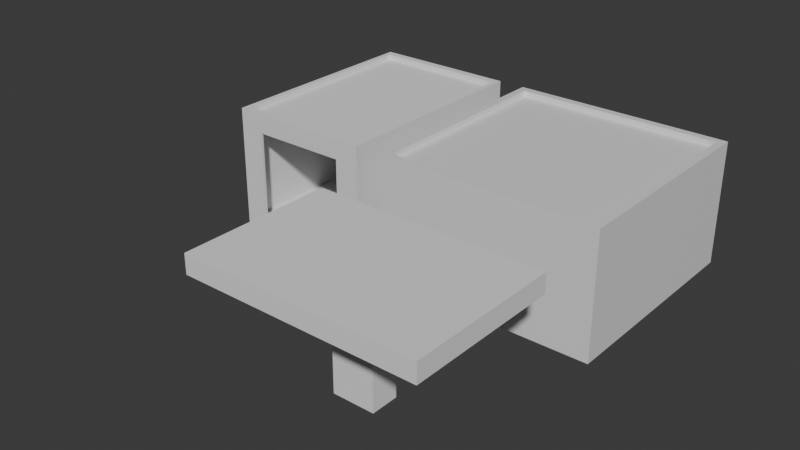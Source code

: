 # Source: gas_station.blend  (saved by Blender 4.3.34; exported with 4.5.12 LTS)
import bpy
from mathutils import Matrix  # noqa: F401  (used for matrix-valued properties, if any)

bpy.ops.wm.read_factory_settings(use_empty=True)
scene = bpy.context.scene
scene.name = 'Scene'

# ---- collections
col_collection = bpy.data.collections.new('Collection'); scene.collection.children.link(col_collection)

# ---- materials (node trees are filled in below, after node groups)
mat_material = bpy.data.materials.new('Material')
mat_material.alpha_threshold = 0.0
mat_material.roughness = 0.5
mat_material.line_color = (0.0, 0.0, 0.0, 1.0)

# ---- material node trees
mat_material.use_nodes = True; mat_material.node_tree.nodes.clear()
_N = mat_material.node_tree.nodes; _L = mat_material.node_tree.links
n0 = _N.new('ShaderNodeOutputMaterial'); n0.name = 'Material Output'; n0.location = (300, 300)
n1 = _N.new('ShaderNodeBsdfPrincipled'); n1.name = 'Principled BSDF'; n1.location = (10, 300)
n1.inputs[3].default_value = 1.45
_L.new(n1.outputs[0], n0.inputs[0])
n0.is_active_output = True

# ---- world
world_world = bpy.data.worlds.new('World'); scene.world = world_world
world_world.use_nodes = True; world_world.node_tree.nodes.clear()
_N = world_world.node_tree.nodes; _L = world_world.node_tree.links
n0 = _N.new('ShaderNodeOutputWorld'); n0.name = 'World Output'; n0.location = (300, 300)
n1 = _N.new('ShaderNodeBackground'); n1.name = 'Background'; n1.location = (10, 300)
n1.inputs[0].default_value = (0.05088, 0.05088, 0.05088, 1.0)
_L.new(n1.outputs[0], n0.inputs[0])
n0.is_active_output = True
world_world.color = (0.05088, 0.05088, 0.05088)
world_world.sun_shadow_jitter_overblur = 0.0

# ---- meshes
me_cube = bpy.data.meshes.new('Cube')
me_cube.from_pydata([(0.93, 0.93, 1.0), (1.0, 1.0, -1.0), (0.93, -0.93, 1.0), (-0.93, 0.93, 1.0), (-1.0, 1.0, -1.0), (-0.93, -0.93, 1.0), (0.2833, -1.0, 0.3261), (-0.2833, -1.0, 0.3261), (1.0, 1.0, 1.0), (-1.0, 1.0, 1.0), (1.0, -1.0, 1.1), (-1.0, -1.0, 1.1), (1.0, 1.0, 1.1), (-1.0, 1.0, 1.1), (0.93, -0.93, 1.1), (-0.93, -0.93, 1.1), (0.93, 0.93, 1.1), (-0.93, 0.93, 1.1), (-1.0, -1.0, -1.0), (-1.0, -1.0, 1.0), (1.0, -1.0, 1.0), (1.0, -1.0, -1.0), (-0.2833, -1.0, -1.0), (0.2833, -1.0, -1.0), (1.0, 1.0, -1.133), (-1.0, 1.0, -1.133), (-1.0, -1.0, -1.133), (1.0, -1.0, -1.133), (0.2833, -1.0, 1.0), (-0.2833, -1.0, 1.0)], [], [(0, 3, 5, 2), (18, 19, 9, 4), (4, 18, 22, 23, 21, 1), (1, 8, 20, 21), (4, 9, 8, 1), (3, 0, 16, 17), (19, 29, 28, 20, 10, 11), (8, 9, 13, 12), (2, 5, 15, 14), (14, 15, 11, 10), (16, 14, 10, 12), (15, 17, 13, 11), (17, 16, 12, 13), (0, 2, 14, 16), (9, 19, 11, 13), (20, 8, 12, 10), (5, 3, 17, 15), (23, 6, 7, 22), (25, 24, 27, 26), (23, 22, 18, 26, 27, 21), (24, 1, 21, 27), (1, 24, 25, 4), (4, 25, 26, 18), (7, 6, 28, 29), (18, 22, 7, 29, 19), (20, 28, 6, 23, 21)])
_uv = me_cube.uv_layers.new(name='UVMap')
_uv.uv.foreach_set('vector', [0.6337, 0.5087, 0.8662, 0.5088, 0.8662, 0.7413, 0.6337, 0.7412, 0.375, 0.0, 0.625, 0.0, 0.625, 0.25, 0.375, 0.25, 0.125, 0.5, 0.125, 0.75, 0.2146, 0.75, 0.2854, 0.75, 0.375, 0.75, 0.375, 0.5, 0.375, 0.5, 0.625, 0.5, 0.625, 0.75, 0.375, 0.75, 0.375, 0.25, 0.625, 0.25, 0.625, 0.5, 0.375, 0.5, 0.8662, 0.5088, 0.6337, 0.5087, 0.6337, 0.5087, 0.8662, 0.5088, 0.625, 1.0, 0.625, 0.9167, 0.625, 0.8333, 0.625, 0.75, 0.625, 0.75, 0.625, 1.0, 0.625, 0.5, 0.625, 0.25, 0.625, 0.25, 0.625, 0.5, 0.6337, 0.7412, 0.8662, 0.7413, 0.8662, 0.7413, 0.6337, 0.7412, 0.6337, 0.7412, 0.8662, 0.7413, 0.875, 0.75, 0.625, 0.75, 0.6337, 0.5087, 0.6337, 0.7412, 0.625, 0.75, 0.625, 0.5, 0.8662, 0.7413, 0.8662, 0.5088, 0.875, 0.5, 0.875, 0.75, 0.8662, 0.5088, 0.6337, 0.5087, 0.625, 0.5, 0.875, 0.5, 0.6337, 0.5087, 0.6337, 0.7412, 0.6337, 0.7412, 0.6337, 0.5087, 0.625, 0.25, 0.625, 0.0, 0.625, 0.0, 0.625, 0.25, 0.625, 0.75, 0.625, 0.5, 0.625, 0.5, 0.625, 0.75, 0.8662, 0.7413, 0.8662, 0.5088, 0.8662, 0.5088, 0.8662, 0.7413, 0.375, 0.8396, 0.5688, 0.8062, 0.5688, 0.9438, 0.375, 0.9104, 0.125, 0.5, 0.375, 0.5, 0.375, 0.75, 0.125, 0.75, 0.0, 0.0, 0.0, 0.0, 0.0, 0.0, 0.0, 0.0, 0.0, 0.0, 0.0, 0.0, 0.375, 0.5, 0.375, 0.5, 0.375, 0.75, 0.0, 0.0, 0.375, 0.5, 0.375, 0.5, 0.125, 0.5, 0.125, 0.5, 0.125, 0.5, 0.125, 0.5, 0.125, 0.75, 0.0, 0.0, 0.5688, 0.9438, 0.5688, 0.8062, 0.625, 0.8333, 0.625, 0.9167, 0.0, 0.0, 0.0, 0.0, 0.0, 0.0, 0.0, 0.0, 0.0, 0.0, 0.0, 0.0, 0.0, 0.0, 0.0, 0.0, 0.0, 0.0, 0.0, 0.0])
me_cube.materials.append(mat_material)
me_cube.use_mirror_vertex_groups = False
me_cube.update()
me_cube_001 = bpy.data.meshes.new('Cube.001')
me_cube_001.from_pydata([(0.9299, -0.978, 0.9787), (-0.93, 0.9682, 0.9787), (0.93, 0.9682, 0.9787), (-0.6591, -1.0, 0.7433), (-1.0, 1.0, 1.0), (1.0, 1.0, 1.0), (0.6591, -1.0, 0.7433), (-1.0, -1.0, 1.1), (-1.0, 1.0, 1.1), (1.0, 1.0, 1.1), (1.0, -1.0, 1.1), (-0.93, -0.93, 1.1), (-0.93, 0.93, 1.1), (0.93, 0.93, 1.1), (0.93, -0.93, 1.1), (-0.93, -0.978, 0.9787), (-1.0, -1.0, 1.0), (1.0, -1.0, 1.0), (-0.6591, -1.0, -1.0), (0.6591, -1.0, -1.0), (0.6591, -0.978, -1.0), (-0.6591, -0.978, -1.0), (-0.6591, -0.978, 0.7433), (0.6591, -0.978, 0.7433), (-1.0, -0.978, 1.0), (1.0, -0.978, 1.0), (-1.0, -0.978, -1.0), (-1.0, -1.0, -1.0), (1.0, 1.0, -1.0), (-1.0, 1.0, -1.0), (1.0, -0.978, -1.0), (1.0, -1.0, -1.0), (-0.93, -0.93, 1.0), (-0.93, 0.93, 1.0), (0.93, 0.93, 1.0), (0.9299, -0.93, 1.0), (0.93, -0.978, -1.0), (0.93, 0.9682, -1.0), (-0.93, 0.9682, -1.0), (-0.93, -0.978, -1.0), (1.0, 1.0, -1.133), (-1.0, 1.0, -1.133), (-1.0, -1.0, -1.133), (1.0, -1.0, -1.133)], [], [(27, 16, 24, 26), (29, 4, 5, 28), (28, 5, 25, 30), (26, 24, 4, 29), (34, 33, 32, 35), (35, 32, 11, 14), (17, 25, 5, 9, 10), (32, 33, 12, 11), (34, 35, 14, 13), (11, 12, 8, 7), (12, 13, 9, 8), (13, 14, 10, 9), (14, 11, 7, 10), (33, 34, 13, 12), (4, 24, 16, 7, 8), (16, 17, 10, 7), (5, 4, 8, 9), (18, 21, 22, 3), (22, 15, 0, 23), (3, 22, 23, 6), (6, 23, 20, 19), (18, 3, 16, 27), (6, 19, 31, 17), (17, 16, 3, 6), (30, 25, 17, 31), (1, 38, 37, 2), (43, 42, 41, 40), (15, 1, 2, 0), (15, 39, 38, 1), (0, 36, 20, 23), (36, 0, 2, 37), (15, 22, 21, 39), (39, 21, 18, 19, 20, 36, 37, 38), (27, 42, 43, 31, 19, 18), (27, 26, 29, 41, 42), (29, 28, 40, 41), (28, 30, 31, 43, 40)])
_uv = me_cube_001.uv_layers.new(name='UVMap')
_uv.uv.foreach_set('vector', [0.375, 0.0, 0.625, 0.0, 0.625, 0.002935, 0.375, 0.002935, 0.375, 0.25, 0.625, 0.25, 0.625, 0.5, 0.375, 0.5, 0.375, 0.5, 0.625, 0.5, 0.625, 0.7421, 0.375, 0.7421, 0.375, 0.002935, 0.625, 0.002935, 0.625, 0.25, 0.375, 0.25, 0.6337, 0.5087, 0.8662, 0.5088, 0.8662, 0.7413, 0.6337, 0.7412, 0.6337, 0.7412, 0.8662, 0.7413, 0.8662, 0.7413, 0.6337, 0.7412, 0.625, 0.75, 0.625, 0.7421, 0.625, 0.5, 0.625, 0.5, 0.625, 0.75, 0.8662, 0.7413, 0.8662, 0.5088, 0.8662, 0.5088, 0.8662, 0.7413, 0.6337, 0.5087, 0.6337, 0.7412, 0.6337, 0.7412, 0.6337, 0.5087, 0.8662, 0.7413, 0.8662, 0.5088, 0.875, 0.5, 0.875, 0.75, 0.8662, 0.5088, 0.6337, 0.5087, 0.625, 0.5, 0.875, 0.5, 0.6337, 0.5087, 0.6337, 0.7412, 0.625, 0.75, 0.625, 0.5, 0.6337, 0.7412, 0.8662, 0.7413, 0.875, 0.75, 0.625, 0.75, 0.8662, 0.5088, 0.6337, 0.5087, 0.6337, 0.5087, 0.8662, 0.5088, 0.625, 0.25, 0.625, 0.002935, 0.625, 0.0, 0.625, 0.0, 0.625, 0.25, 0.625, 1.0, 0.625, 0.75, 0.625, 0.75, 0.625, 1.0, 0.625, 0.5, 0.625, 0.25, 0.625, 0.25, 0.625, 0.5, 0.0, 0.0, 0.0, 0.0, 0.0, 0.0, 0.0, 0.0, 0.6057, 0.9807, 0.6234, 0.9788, 0.6234, 0.7716, 0.6057, 0.7693, 0.0, 0.0, 0.0, 0.0, 0.0, 0.0, 0.0, 0.0, 0.0, 0.0, 0.0, 0.0, 0.0, 0.0, 0.0, 0.0, 0.0, 0.0, 0.0, 0.0, 0.0, 0.0, 0.0, 0.0, 0.0, 0.0, 0.0, 0.0, 0.0, 0.0, 0.0, 0.0, 0.0, 0.0, 0.0, 0.0, 0.0, 0.0, 0.0, 0.0, 0.375, 0.7421, 0.625, 0.7421, 0.625, 0.75, 0.375, 0.75, 0.8529, 0.5087, 0.1338, 0.5087, 0.3663, 0.5086, 0.6289, 0.5087, 0.3662, 0.75, 0.1337, 0.75, 0.1338, 0.5087, 0.3663, 0.5086, 0.0, 0.0, 0.0, 0.0, 0.0, 0.0, 0.0, 0.0, 0.0, 0.0, 0.0, 0.0, 0.0, 0.0, 0.0, 0.0, 0.6204, 0.7718, 0.375, 0.773, 0.375, 0.7926, 0.6057, 0.7693, 0.0, 0.0, 0.0, 0.0, 0.0, 0.0, 0.0, 0.0, 0.6234, 0.9788, 0.6057, 0.9807, 0.375, 0.9574, 0.375, 0.9786, 0.0, 0.0, 0.0, 0.0, 0.0, 0.0, 0.0, 0.0, 0.0, 0.0, 0.0, 0.0, 0.0, 0.0, 0.0, 0.0, 0.0, 0.0, 0.1337, 0.75, 0.3662, 0.75, 0.0, 0.0, 0.0, 0.0, 0.0, 0.0, 0.0, 0.0, 0.375, 0.002935, 0.375, 0.25, 0.1338, 0.5087, 0.1337, 0.75, 0.375, 0.25, 0.375, 0.5, 0.3663, 0.5086, 0.1338, 0.5087, 0.375, 0.5, 0.375, 0.7421, 0.0, 0.0, 0.3662, 0.75, 0.3663, 0.5086])
me_cube_001.update()
me_cube_002 = bpy.data.meshes.new('Cube.002')
me_cube_002.from_pydata([(-0.1021, -0.1021, -1.0), (-1.0, -1.0, 1.0), (-0.1021, 0.1021, -1.0), (-1.0, 1.0, 1.0), (0.1021, -0.1021, -1.0), (1.0, -1.0, 1.0), (0.1021, 0.1021, -1.0), (1.0, 1.0, 1.0), (-1.0, 1.0, -1.0), (-1.0, -1.0, -1.0), (1.0, 1.0, -1.0), (1.0, -1.0, -1.0), (-0.1834, 0.1834, -11.0), (-0.1834, -0.1834, -11.0), (0.1834, 0.1834, -11.0), (0.1834, -0.1834, -11.0), (-0.1021, 0.1021, -4.2), (-0.1021, -0.1021, -4.2), (0.1021, 0.1021, -4.2), (0.1021, -0.1021, -4.2), (-0.1834, 0.1834, -4.2), (-0.1834, -0.1834, -4.2), (0.1834, 0.1834, -4.2), (0.1834, -0.1834, -4.2), (-0.1834, 0.1834, -11.8), (-0.1834, -0.1834, -11.8), (0.1834, 0.1834, -11.8), (0.1834, -0.1834, -11.8)], [], [(9, 1, 3, 8), (8, 3, 7, 10), (10, 7, 5, 11), (11, 5, 1, 9), (7, 3, 1, 5), (2, 0, 9, 8), (6, 2, 8, 10), (4, 6, 10, 11), (0, 4, 11, 9), (14, 22, 23, 15), (13, 21, 20, 12), (15, 23, 21, 13), (12, 20, 22, 14), (15, 13, 25, 27), (16, 20, 21, 17), (18, 22, 20, 16), (19, 23, 22, 18), (17, 21, 23, 19), (16, 2, 6, 18), (4, 19, 18, 6), (0, 17, 19, 4), (2, 16, 17, 0), (26, 27, 25, 24), (14, 15, 27, 26), (12, 14, 26, 24), (13, 12, 24, 25)])
_uv = me_cube_002.uv_layers.new(name='UVMap')
_uv.uv.foreach_set('vector', [0.375, 0.0, 0.625, 0.0, 0.625, 0.25, 0.375, 0.25, 0.375, 0.25, 0.625, 0.25, 0.625, 0.5, 0.375, 0.5, 0.375, 0.5, 0.625, 0.5, 0.625, 0.75, 0.375, 0.75, 0.375, 0.75, 0.625, 0.75, 0.625, 1.0, 0.375, 1.0, 0.625, 0.5, 0.875, 0.5, 0.875, 0.75, 0.625, 0.75, 0.2271, 0.6021, 0.2271, 0.6479, 0.125, 0.75, 0.125, 0.5, 0.2729, 0.6021, 0.2271, 0.6021, 0.125, 0.5, 0.375, 0.5, 0.2729, 0.6479, 0.2729, 0.6021, 0.375, 0.5, 0.375, 0.75, 0.2271, 0.6479, 0.2729, 0.6479, 0.375, 0.75, 0.125, 0.75, 0.2729, 0.6021, 0.2729, 0.6021, 0.2729, 0.6479, 0.2729, 0.6479, 0.2271, 0.6479, 0.2271, 0.6479, 0.2271, 0.6021, 0.2271, 0.6021, 0.2729, 0.6479, 0.2729, 0.6479, 0.2271, 0.6479, 0.2271, 0.6479, 0.2271, 0.6021, 0.2271, 0.6021, 0.2729, 0.6021, 0.2729, 0.6021, 0.2729, 0.6479, 0.2271, 0.6479, 0.0, 0.0, 0.0, 0.0, 0.2318, 0.6068, 0.2271, 0.6021, 0.2271, 0.6479, 0.2318, 0.6432, 0.2682, 0.6068, 0.2729, 0.6021, 0.2271, 0.6021, 0.2318, 0.6068, 0.2682, 0.6432, 0.2729, 0.6479, 0.2729, 0.6021, 0.2682, 0.6068, 0.2318, 0.6432, 0.2271, 0.6479, 0.2729, 0.6479, 0.2682, 0.6432, 0.2318, 0.6068, 0.2271, 0.6021, 0.2729, 0.6021, 0.2682, 0.6068, 0.0, 0.0, 0.0, 0.0, 0.0, 0.0, 0.0, 0.0, 0.0, 0.0, 0.0, 0.0, 0.0, 0.0, 0.0, 0.0, 0.0, 0.0, 0.0, 0.0, 0.0, 0.0, 0.0, 0.0, 0.0, 0.0, 0.0, 0.0, 0.0, 0.0, 0.0, 0.0, 0.2729, 0.6021, 0.2729, 0.6479, 0.0, 0.0, 0.0, 0.0, 0.2271, 0.6021, 0.2729, 0.6021, 0.0, 0.0, 0.0, 0.0, 0.2271, 0.6479, 0.2271, 0.6021, 0.0, 0.0, 0.0, 0.0])
me_cube_002.update()

# ---- objects
ob_gas_station = bpy.data.objects.new('Gas Station', me_cube)
ob_garage = bpy.data.objects.new('Garage', me_cube_001)
ob_fuel_station = bpy.data.objects.new('Fuel Station', me_cube_002)

# ---- transforms, parenting, visibility, modifiers, constraints
ob_gas_station.location = (0.0, 0.0, 1.5)
ob_gas_station.scale = (3.0, 3.0, 1.5)
ob_gas_station.lock_rotations_4d = False
ob_gas_station.empty_display_type = 'ARROWS'
ob_gas_station.lineart.crease_threshold = 0.0
ob_garage.location = (-5.743, 0.0, 1.5)
ob_garage.scale = (2.0, 3.0, 1.5)
ob_fuel_station.location = (0.0, -7.0, 2.75)
ob_fuel_station.scale = (3.0, 2.0, 0.25)

# ---- collection membership
col_collection.objects.link(ob_gas_station)
col_collection.objects.link(ob_garage)
col_collection.objects.link(ob_fuel_station)

# ---- scene / render settings (as saved in the file)
scene.frame_start = 1; scene.frame_end = 250; scene.frame_set(1)
scene.render.engine = 'BLENDER_EEVEE_NEXT'
bpy.context.view_layer.update()

# ---- added for rendering (the .blend has no active camera and no usable light): camera, sun
cam_auto = bpy.data.cameras.new('AutoCamera')
cam_auto.lens = 50.0
cam_auto.sensor_width = 36.0
cam_auto.clip_end = 1000.0
ob_auto_camera = bpy.data.objects.new('AutoCamera', cam_auto)
scene.collection.objects.link(ob_auto_camera)
ob_auto_camera.location = (12.8494, -21.2654, 13.6519)
ob_auto_camera.rotation_euler = (1.09748, -7.21219e-08, 0.694738)
scene.camera = ob_auto_camera
light_auto_sun = bpy.data.lights.new('AutoSun', 'SUN')
light_auto_sun.energy = 3.0
light_auto_sun.angle = 0.0523599
ob_auto_sun = bpy.data.objects.new('AutoSun', light_auto_sun)
scene.collection.objects.link(ob_auto_sun)
ob_auto_sun.rotation_euler = (0.872665, 0.174533, 0.523599)
bpy.context.view_layer.update()
